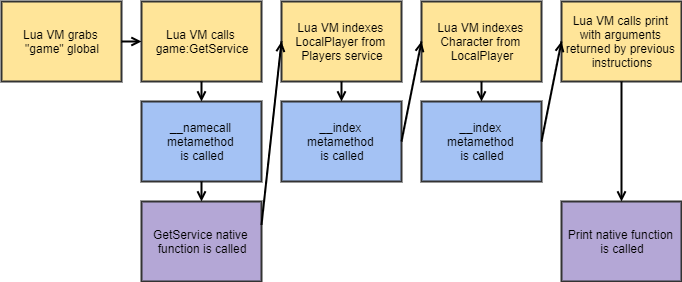

The diagram above was exported from draw.io. Its source (the exported page's mxGraphModel, read from the mxfile embedded in the PNG):
<mxGraphModel dx="1550" dy="868" grid="1" gridSize="10" guides="1" tooltips="1" connect="1" arrows="1" fold="1" page="1" pageScale="1" pageWidth="850" pageHeight="1100" background="none" math="0" shadow="0">
  <root>
    <mxCell id="0" />
    <mxCell id="1" parent="0" />
    <mxCell id="2" value="&lt;div style='width: 113.0px;height:auto;word-break: break-word;'&gt;&lt;div align=&quot;center&quot;&gt;&lt;span style=&quot;font-size: 12px; font-family: Arial; white-space: pre-wrap; text-decoration: none; line-height: 14px; color: rgb(0, 0, 0);&quot;&gt;Lua VM grabs &quot;game&quot; global&lt;/span&gt;&lt;/div&gt;&lt;/div&gt;" style="shape=rect;shadow=0;strokeWidth=2;fillColor=#ffe599;strokeColor=#333333;opacity=100.0;html=1;nl2Br=0;verticalAlign=middle;align=center;spacingLeft=2.0;spacingRight=0;whiteSpace=wrap;gliffyId=0;" parent="1" vertex="1">
      <mxGeometry x="410" y="230" width="120" height="80" as="geometry" />
    </mxCell>
    <mxCell id="3" value="&lt;div style='width: 113.0px;height:auto;word-break: break-word;'&gt;&lt;div align=&quot;center&quot;&gt;&lt;span style=&quot;font-size: 12px; font-family: Arial; white-space: pre-wrap; text-decoration: none; line-height: 14px; color: rgb(0, 0, 0);&quot;&gt;Lua VM calls game:GetService&lt;/span&gt;&lt;/div&gt;&lt;/div&gt;" style="shape=rect;shadow=0;strokeWidth=2;fillColor=#ffe599;strokeColor=#333333;opacity=100.0;html=1;nl2Br=0;verticalAlign=middle;align=center;spacingLeft=2.0;spacingRight=0;whiteSpace=wrap;gliffyId=3;" parent="1" vertex="1">
      <mxGeometry x="550" y="230" width="120" height="80" as="geometry" />
    </mxCell>
    <mxCell id="4" value="&lt;div style='width: 113.0px;height:auto;word-break: break-word;'&gt;&lt;div align=&quot;center&quot;&gt;&lt;span style=&quot;font-size: 12px; font-family: Arial; white-space: pre-wrap; text-decoration: none; line-height: 14px; color: rgb(0, 0, 0);&quot;&gt;__namecall metamethod &#10;&lt;/span&gt;&lt;/div&gt;&lt;div align=&quot;center&quot;&gt;&lt;span style=&quot;font-size: 12px; font-family: Arial; white-space: pre-wrap; text-decoration: none; line-height: 14px; color: rgb(0, 0, 0);&quot;&gt;is called&lt;/span&gt;&lt;/div&gt;&lt;/div&gt;" style="shape=rect;shadow=0;strokeWidth=2;fillColor=#a4c2f4;strokeColor=#333333;opacity=100.0;html=1;nl2Br=0;verticalAlign=middle;align=center;spacingLeft=2.0;spacingRight=0;whiteSpace=wrap;gliffyId=7;" parent="1" vertex="1">
      <mxGeometry x="550" y="330" width="120" height="80" as="geometry" />
    </mxCell>
    <mxCell id="5" value="&lt;div style='width: 113.0px;height:auto;word-break: break-word;'&gt;&lt;div align=&quot;center&quot;&gt;&lt;span style=&quot;font-size: 12px; font-family: Arial; white-space: pre-wrap; text-decoration: none; line-height: 14px; color: rgb(0, 0, 0);&quot;&gt;GetService native function is called&lt;/span&gt;&lt;/div&gt;&lt;/div&gt;" style="shape=rect;shadow=0;strokeWidth=2;fillColor=#b4a7d6;strokeColor=#333333;opacity=100.0;html=1;nl2Br=0;verticalAlign=middle;align=center;spacingLeft=2.0;spacingRight=0;whiteSpace=wrap;gliffyId=9;" parent="1" vertex="1">
      <mxGeometry x="550" y="430" width="120" height="80" as="geometry" />
    </mxCell>
    <mxCell id="6" value="&lt;div style='width: 113.0px;height:auto;word-break: break-word;'&gt;&lt;div align=&quot;center&quot;&gt;&lt;span style=&quot;font-size: 12px; font-family: Arial; white-space: pre-wrap; text-decoration: none; line-height: 14px; color: rgb(0, 0, 0);&quot;&gt;Lua VM indexes LocalPlayer from Players service&lt;/span&gt;&lt;/div&gt;&lt;/div&gt;" style="shape=rect;shadow=0;strokeWidth=2;fillColor=#ffe599;strokeColor=#333333;opacity=100.0;html=1;nl2Br=0;verticalAlign=middle;align=center;spacingLeft=2.0;spacingRight=0;whiteSpace=wrap;gliffyId=11;" parent="1" vertex="1">
      <mxGeometry x="690" y="230" width="120" height="80" as="geometry" />
    </mxCell>
    <mxCell id="7" style="shape=filledEdge;strokeWidth=2;strokeColor=#000000;fillColor=none;startArrow=none;startFill=0;startSize=6;endArrow=open;endFill=0;endSize=6;rounded=0;gliffyId=13;edgeStyle=orthogonalEdgeStyle;" parent="1" source="2" target="3" edge="1">
      <mxGeometry width="100" height="100" relative="1" as="geometry">
        <Array as="points">
          <mxPoint x="530" y="270" />
          <mxPoint x="550" y="270" />
        </Array>
      </mxGeometry>
    </mxCell>
    <mxCell id="8" style="shape=filledEdge;strokeWidth=2;strokeColor=#000000;fillColor=none;startArrow=none;startFill=0;startSize=6;endArrow=open;endFill=0;endSize=6;rounded=0;gliffyId=15;edgeStyle=orthogonalEdgeStyle;" parent="1" source="3" target="4" edge="1">
      <mxGeometry width="100" height="100" relative="1" as="geometry">
        <Array as="points">
          <mxPoint x="610" y="310" />
          <mxPoint x="610" y="330" />
        </Array>
      </mxGeometry>
    </mxCell>
    <mxCell id="9" style="shape=filledEdge;strokeWidth=2;strokeColor=#000000;fillColor=none;startArrow=none;startFill=0;startSize=6;endArrow=open;endFill=0;endSize=6;rounded=0;gliffyId=16;edgeStyle=orthogonalEdgeStyle;" parent="1" source="4" target="5" edge="1">
      <mxGeometry width="100" height="100" relative="1" as="geometry">
        <Array as="points">
          <mxPoint x="610" y="410" />
          <mxPoint x="610" y="430" />
        </Array>
      </mxGeometry>
    </mxCell>
    <mxCell id="10" style="shape=filledEdge;strokeWidth=2;strokeColor=#000000;fillColor=none;startArrow=none;startFill=0;startSize=6;endArrow=open;endFill=0;endSize=6;rounded=0;gliffyId=17;exitX=1.0;exitY=0.2928932309150696;exitPerimeter=0;entryX=0.0;entryY=0.5;entryPerimeter=0;" parent="1" source="5" target="6" edge="1">
      <mxGeometry width="100" height="100" relative="1" as="geometry">
        <Array as="points">
          <mxPoint x="670" y="453.43145751953125" />
          <mxPoint x="690" y="270" />
        </Array>
      </mxGeometry>
    </mxCell>
    <mxCell id="11" value="&lt;div style='width: 113.0px;height:auto;word-break: break-word;'&gt;&lt;div align=&quot;center&quot;&gt;&lt;span style=&quot;font-size: 12px; font-family: Arial; white-space: pre-wrap; text-decoration: none; line-height: 14px; color: rgb(0, 0, 0);&quot;&gt;__index &#10;&lt;/span&gt;&lt;/div&gt;&lt;div align=&quot;center&quot;&gt;&lt;span style=&quot;font-size: 12px; font-family: Arial; white-space: pre-wrap; text-decoration: none; line-height: 14px; color: rgb(0, 0, 0);&quot;&gt;metamethod &#10;&lt;/span&gt;&lt;/div&gt;&lt;div align=&quot;center&quot;&gt;&lt;span style=&quot;font-size: 12px; font-family: Arial; white-space: pre-wrap; text-decoration: none; line-height: 14px; color: rgb(0, 0, 0);&quot;&gt;is called&lt;/span&gt;&lt;/div&gt;&lt;/div&gt;" style="shape=rect;shadow=0;strokeWidth=2;fillColor=#a4c2f4;strokeColor=#333333;opacity=100.0;html=1;nl2Br=0;verticalAlign=middle;align=center;spacingLeft=2.0;spacingRight=0;whiteSpace=wrap;gliffyId=21;" parent="1" vertex="1">
      <mxGeometry x="690" y="330" width="120" height="80" as="geometry" />
    </mxCell>
    <mxCell id="12" style="shape=filledEdge;strokeWidth=2;strokeColor=#000000;fillColor=none;startArrow=none;startFill=0;startSize=6;endArrow=open;endFill=0;endSize=6;rounded=0;gliffyId=24;edgeStyle=orthogonalEdgeStyle;" parent="1" source="6" target="11" edge="1">
      <mxGeometry width="100" height="100" relative="1" as="geometry">
        <Array as="points">
          <mxPoint x="750" y="310" />
          <mxPoint x="750" y="330" />
        </Array>
      </mxGeometry>
    </mxCell>
    <mxCell id="13" value="&lt;div style='width: 113.0px;height:auto;word-break: break-word;'&gt;&lt;div align=&quot;center&quot;&gt;&lt;span style=&quot;font-size: 12px; font-family: Arial; white-space: pre-wrap; text-decoration: none; line-height: 14px; color: rgb(0, 0, 0);&quot;&gt;Lua VM indexes Character from LocalPlayer&lt;/span&gt;&lt;/div&gt;&lt;/div&gt;" style="shape=rect;shadow=0;strokeWidth=2;fillColor=#ffe599;strokeColor=#333333;opacity=100.0;html=1;nl2Br=0;verticalAlign=middle;align=center;spacingLeft=2.0;spacingRight=0;whiteSpace=wrap;gliffyId=27;" parent="1" vertex="1">
      <mxGeometry x="830" y="230" width="120" height="80" as="geometry" />
    </mxCell>
    <mxCell id="14" value="&lt;div style='width: 113.0px;height:auto;word-break: break-word;'&gt;&lt;div align=&quot;center&quot;&gt;&lt;span style=&quot;font-size: 12px; font-family: Arial; white-space: pre-wrap; text-decoration: none; line-height: 14px; color: rgb(0, 0, 0);&quot;&gt;__index &#10;&lt;/span&gt;&lt;/div&gt;&lt;div align=&quot;center&quot;&gt;&lt;span style=&quot;font-size: 12px; font-family: Arial; white-space: pre-wrap; text-decoration: none; line-height: 14px; color: rgb(0, 0, 0);&quot;&gt;metamethod &#10;&lt;/span&gt;&lt;/div&gt;&lt;div align=&quot;center&quot;&gt;&lt;span style=&quot;font-size: 12px; font-family: Arial; white-space: pre-wrap; text-decoration: none; line-height: 14px; color: rgb(0, 0, 0);&quot;&gt;is called&lt;/span&gt;&lt;/div&gt;&lt;/div&gt;" style="shape=rect;shadow=0;strokeWidth=2;fillColor=#a4c2f4;strokeColor=#333333;opacity=100.0;html=1;nl2Br=0;verticalAlign=middle;align=center;spacingLeft=2.0;spacingRight=0;whiteSpace=wrap;gliffyId=31;" parent="1" vertex="1">
      <mxGeometry x="830" y="330" width="120" height="80" as="geometry" />
    </mxCell>
    <mxCell id="15" style="shape=filledEdge;strokeWidth=2;strokeColor=#000000;fillColor=none;startArrow=none;startFill=0;startSize=6;endArrow=open;endFill=0;endSize=6;rounded=0;gliffyId=33;exitX=1.0;exitY=0.5;exitPerimeter=0;entryX=0.0;entryY=0.5;entryPerimeter=0;" parent="1" source="11" target="13" edge="1">
      <mxGeometry width="100" height="100" relative="1" as="geometry">
        <Array as="points">
          <mxPoint x="810" y="370" />
          <mxPoint x="830" y="270" />
        </Array>
      </mxGeometry>
    </mxCell>
    <mxCell id="16" style="shape=filledEdge;strokeWidth=2;strokeColor=#000000;fillColor=none;startArrow=none;startFill=0;startSize=6;endArrow=open;endFill=0;endSize=6;rounded=0;gliffyId=34;edgeStyle=orthogonalEdgeStyle;" parent="1" source="13" target="14" edge="1">
      <mxGeometry width="100" height="100" relative="1" as="geometry">
        <Array as="points">
          <mxPoint x="890" y="310" />
          <mxPoint x="890" y="330" />
        </Array>
      </mxGeometry>
    </mxCell>
    <mxCell id="17" value="&lt;div style='width: 113.0px;height:auto;word-break: break-word;'&gt;&lt;div align=&quot;center&quot;&gt;&lt;span style=&quot;font-size: 12px; font-family: Arial; white-space: pre-wrap; text-decoration: none; line-height: 14px; color: rgb(0, 0, 0);&quot;&gt;Lua VM calls print with arguments returned by previous instructions&lt;/span&gt;&lt;/div&gt;&lt;/div&gt;" style="shape=rect;shadow=0;strokeWidth=2;fillColor=#ffe599;strokeColor=#333333;opacity=100.0;html=1;nl2Br=0;verticalAlign=middle;align=center;spacingLeft=2.0;spacingRight=0;whiteSpace=wrap;gliffyId=35;" parent="1" vertex="1">
      <mxGeometry x="970" y="230" width="120" height="80" as="geometry" />
    </mxCell>
    <mxCell id="18" style="shape=filledEdge;strokeWidth=2;strokeColor=#000000;fillColor=none;startArrow=none;startFill=0;startSize=6;endArrow=open;endFill=0;endSize=6;rounded=0;gliffyId=37;exitX=1.0;exitY=0.5;exitPerimeter=0;entryX=0.0;entryY=0.5;entryPerimeter=0;" parent="1" source="14" target="17" edge="1">
      <mxGeometry width="100" height="100" relative="1" as="geometry">
        <Array as="points">
          <mxPoint x="950" y="370" />
          <mxPoint x="970" y="270" />
        </Array>
      </mxGeometry>
    </mxCell>
    <mxCell id="19" value="&lt;div style='width: 113.0px;height:auto;word-break: break-word;'&gt;&lt;div align=&quot;center&quot;&gt;&lt;span style=&quot;font-size: 12px; font-family: Arial; white-space: pre-wrap; text-decoration: none; line-height: 14px; color: rgb(0, 0, 0);&quot;&gt;Print native function is called&lt;/span&gt;&lt;/div&gt;&lt;/div&gt;" style="shape=rect;shadow=0;strokeWidth=2;fillColor=#b4a7d6;strokeColor=#333333;opacity=100.0;html=1;nl2Br=0;verticalAlign=middle;align=center;spacingLeft=2.0;spacingRight=0;whiteSpace=wrap;gliffyId=38;" parent="1" vertex="1">
      <mxGeometry x="970" y="430" width="120" height="80" as="geometry" />
    </mxCell>
    <mxCell id="20" style="shape=filledEdge;strokeWidth=2;strokeColor=#000000;fillColor=none;startArrow=none;startFill=0;startSize=6;endArrow=open;endFill=0;endSize=6;rounded=0;gliffyId=40;edgeStyle=orthogonalEdgeStyle;" parent="1" source="17" target="19" edge="1">
      <mxGeometry width="100" height="100" relative="1" as="geometry">
        <Array as="points">
          <mxPoint x="1030" y="310" />
          <mxPoint x="1030" y="430" />
        </Array>
      </mxGeometry>
    </mxCell>
    <mxCell id="21" value="&lt;div style='width: 117.0px;height:auto;word-break: break-word;'&gt;&lt;div align=&quot;center&quot;&gt;&lt;span style=&quot;font-size: 12px; font-family: Arial; color: rgb(255, 255, 255); white-space: pre-wrap; text-decoration: none; line-height: 14px;&quot;&gt;Legend:&#10;&lt;/span&gt;&lt;/div&gt;&lt;div align=&quot;center&quot;&gt;&lt;span style=&quot;font-size: 12px; font-family: Arial; color: rgb(255, 255, 255); white-space: pre-wrap; text-decoration: none; line-height: 14px;&quot;&gt;Yellow - Lua code&#10;&lt;/span&gt;&lt;/div&gt;&lt;div align=&quot;center&quot;&gt;&lt;span style=&quot;font-size: 12px; font-family: Arial; color: rgb(255, 255, 255); white-space: pre-wrap; text-decoration: none; line-height: 14px;&quot;&gt;Blue - Metamethod calls&#10;&lt;/span&gt;&lt;/div&gt;&lt;div align=&quot;center&quot;&gt;&lt;span style=&quot;font-size: 12px; font-family: Arial; color: rgb(255, 255, 255); white-space: pre-wrap; text-decoration: none; line-height: 14px;&quot;&gt;Purple - Native calls&lt;/span&gt;&lt;/div&gt;&lt;/div&gt;" style="text;html=1;nl2Br=0;html=1;nl2Br=0;verticalAlign=middle;align=center;spacingLeft=0.0;spacingRight=0;whiteSpace=wrap;gliffyId=41;" parent="1" vertex="1">
      <mxGeometry x="410" y="330" width="120" height="68" as="geometry" />
    </mxCell>
  </root>
</mxGraphModel>